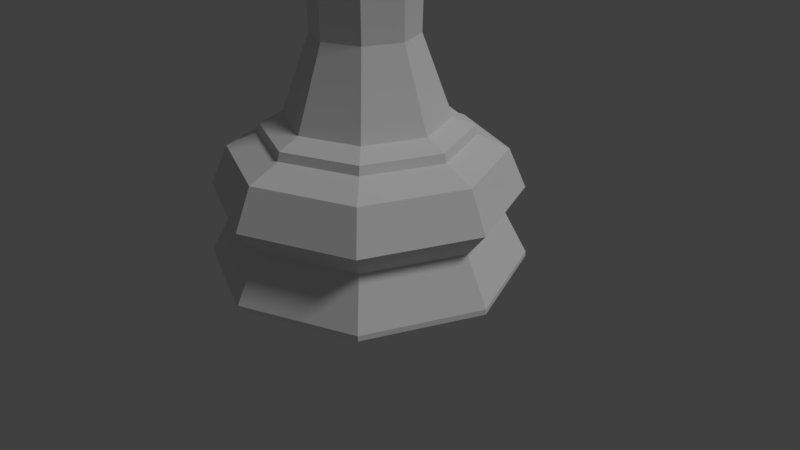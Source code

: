 # Source: LP_Queen.blend  (saved by Blender 2.79.0; exported with 4.5.12 LTS)
import bpy
from mathutils import Matrix  # noqa: F401  (used for matrix-valued properties, if any)

bpy.ops.wm.read_factory_settings(use_empty=True)
scene = bpy.context.scene
scene.name = 'Scene'

# ---- collections
col_collection_1 = bpy.data.collections.new('Collection 1'); scene.collection.children.link(col_collection_1)

# ---- world
world_world = bpy.data.worlds.new('World'); scene.world = world_world
world_world.color = (0.05088, 0.05088, 0.05088)
world_world.use_sun_shadow = False
world_world.sun_shadow_jitter_overblur = 0.0
world_world.cycles.sampling_method = 'MANUAL'

# ---- cameras
cam_camera = bpy.data.cameras.new('Camera')
cam_camera.clip_end = 100.0
cam_camera.lens = 35.0
cam_camera.sensor_width = 32.0
cam_camera.sensor_height = 18.0
cam_camera.ortho_scale = 7.314
cam_camera.dof.focus_distance = 0.0
cam_camera.dof.aperture_fstop = 128.0

# ---- lights
light_lamp = bpy.data.lights.new('Lamp', 'SUN')
light_lamp.transmission_factor = 0.0
light_lamp.cutoff_distance = 30.0
light_lamp.angle = 0.1993
light_lamp.energy = 1.0
light_lamp.shadow_buffer_clip_start = 1.001
light_lamp.shadow_soft_size = 0.1
light_lamp.shadow_cascade_max_distance = 1000.0

# ---- meshes
me_sphere = bpy.data.meshes.new('Sphere')
me_sphere.from_pydata([(2.098e-07, 0.2373, 7.682), (2.098e-07, 0.3356, 7.463), (2.067e-07, 0.2759, 7.236), (0.1678, 0.1678, 7.682), (0.2373, 0.2373, 7.463), (0.1951, 0.1951, 7.236), (0.2373, -5.718e-08, 7.682), (0.3356, -4.718e-08, 7.463), (0.2759, -5.86e-08, 7.236), (0.1678, -0.1678, 7.682), (0.2373, -0.2373, 7.463), (0.1951, -0.1951, 7.236), (2.205e-07, -0.2373, 7.682), (2.105e-07, -0.3356, 7.463), (2.191e-07, -0.2759, 7.236), (1.89e-07, -7.867e-08, 7.78), (-0.1678, -0.1678, 7.682), (-0.2373, -0.2373, 7.463), (-0.1951, -0.1951, 7.236), (-0.2373, -5.718e-08, 7.682), (-0.3356, -4.718e-08, 7.463), (-0.2759, -5.86e-08, 7.236), (-0.1678, 0.1678, 7.682), (-0.2373, 0.2373, 7.463), (-0.1951, 0.1951, 7.236), (-1.36e-07, -0.6515, 2.873), (-0.6515, 5.048e-07, 2.873), (0.4607, 0.4607, 2.873), (-0.4607, -0.4607, 2.873), (-2.98e-08, 2.0, -2.384e-07), (5.955e-08, 1.021, 1.874), (1.414, 1.414, -2.384e-07), (0.7221, 0.7221, 1.874), (2.0, -3.889e-07, -2.384e-07), (1.021, -1.614e-07, 1.874), (1.414, -1.414, -2.384e-07), (0.7221, -0.7221, 1.874), (-6.812e-07, -2.0, -2.384e-07), (-2.603e-07, -1.021, 1.874), (-1.414, -1.414, -2.384e-07), (-0.7221, -0.7221, 1.874), (-2.0, 1.391e-06, -2.384e-07), (-1.021, 7.549e-07, 1.874), (-1.414, 1.414, -2.384e-07), (-0.7221, 0.7221, 1.874), (3.707e-09, 1.716, 1.472), (5.042e-08, 1.322, 1.649), (0.9347, 0.9347, 1.649), (1.214, 1.214, 1.472), (1.322, -2.145e-07, 1.649), (1.716, -3.16e-07, 1.472), (0.9347, -0.9347, 1.649), (1.214, -1.214, 1.472), (-3.806e-07, -1.322, 1.649), (-5.558e-07, -1.716, 1.472), (-0.9347, -0.9347, 1.649), (-1.214, -1.214, 1.472), (-1.322, 9.622e-07, 1.649), (-1.716, 1.212e-06, 1.472), (-0.9347, 0.9347, 1.649), (-1.214, 1.214, 1.472), (5.23e-09, 1.689, 0.6537), (-2.98e-08, 2.0, 0.06707), (1.414, 1.414, 0.06707), (1.194, 1.194, 0.6537), (2.0, -3.889e-07, 0.06707), (1.689, -3.101e-07, 0.6537), (1.414, -1.414, 0.06707), (1.194, -1.194, 0.6537), (-6.812e-07, -2.0, 0.06707), (-5.451e-07, -1.689, 0.6537), (-1.414, -1.414, 0.06707), (-1.194, -1.194, 0.6537), (-2.0, 1.391e-06, 0.06707), (-1.689, 1.193e-06, 0.6537), (-1.414, 1.414, 0.06707), (-1.194, 1.194, 0.6537), (4.795e-08, 1.267, 5.306), (-2.269e-08, 1.939, 0.9661), (0.8958, -0.8958, 5.306), (1.371, 1.371, 0.9661), (1.267, -2.164e-07, 5.306), (1.939, -3.732e-07, 0.9661), (0.8958, 0.8958, 5.306), (1.371, -1.371, 0.9661), (-0.8958, -0.8958, 5.306), (-6.543e-07, -1.939, 0.9661), (-3.493e-07, -1.267, 5.306), (-1.371, -1.371, 0.9661), (-0.8958, 0.8958, 5.306), (-1.939, 1.353e-06, 0.9661), (-1.267, 9.203e-07, 5.306), (-1.371, 1.371, 0.9661), (0.4908, -0.4908, 5.129), (0.6942, -8.764e-08, 5.129), (0.4908, 0.4908, 5.129), (6.26e-08, 0.6942, 5.129), (-1.552e-07, -0.6942, 5.129), (-0.4908, -0.4908, 5.129), (-0.4908, 0.4908, 5.129), (-0.6942, 5.353e-07, 5.129), (4.839e-08, 1.293, 1.758), (0.9139, 0.9139, 1.758), (1.293, -2.037e-07, 1.758), (0.9139, -0.9139, 1.758), (-3.725e-07, -1.293, 1.758), (-0.9139, -0.9139, 1.758), (-1.293, 9.467e-07, 1.758), (-0.9139, 0.9139, 1.758), (0.7541, 0.7541, 5.413), (1.066, -1.751e-07, 5.413), (-2.588e-07, -1.066, 5.413), (-0.7541, -0.7541, 5.413), (-1.066, 7.819e-07, 5.413), (-0.7541, 0.7541, 5.413), (7.514e-08, 1.066, 5.413), (0.7541, -0.7541, 5.413), (0.5871, 0.5871, 5.685), (0.8304, -1.191e-07, 5.685), (-1.822e-07, -0.8304, 5.685), (-0.5871, -0.5871, 5.685), (-0.8304, 6.26e-07, 5.685), (-0.5871, 0.5871, 5.685), (7.78e-08, 0.8304, 5.685), (0.5871, -0.5871, 5.685), (0.6628, 0.6628, 5.631), (0.9373, -1.447e-07, 5.631), (7.585e-08, 0.9373, 5.631), (0.6628, -0.6628, 5.631), (-0.9373, 6.965e-07, 5.631), (-0.6628, 0.6628, 5.631), (-2.177e-07, -0.9373, 5.631), (-0.6628, -0.6628, 5.631), (-0.4607, 0.4607, 2.873), (0.6515, -7.99e-08, 2.873), (0.4607, -0.4607, 2.873), (6.82e-08, 0.6515, 2.873), (0.5871, -0.5871, 6.25), (7.78e-08, 0.8304, 6.25), (-0.5871, 0.5871, 6.25), (-0.8304, 6.26e-07, 6.25), (-0.5871, -0.5871, 6.25), (-1.822e-07, -0.8304, 6.25), (0.8304, -1.191e-07, 6.25), (0.5871, 0.5871, 6.25), (0.1658, 0.1658, 7.203), (0.2344, -1.475e-07, 7.203), (4.263e-08, -0.2344, 7.203), (-0.1658, -0.1658, 7.203), (-0.2344, 2.836e-08, 7.203), (-0.1658, 0.1658, 7.203), (3.957e-09, 0.2344, 7.203), (0.1658, -0.1658, 7.203), (0.68, 0.68, 6.758), (0.9617, -2.128e-07, 6.758), (-2.012e-07, -0.9617, 6.758), (-0.68, -0.68, 6.758), (-0.9617, 6.181e-07, 6.758), (-0.68, 0.68, 6.758), (2.33e-08, 0.9617, 6.758), (0.68, -0.68, 6.758), (0.3792, 0.3792, 7.102), (0.5363, -1.993e-07, 7.102), (-7.691e-08, -0.5363, 7.102), (-0.3792, -0.3792, 7.102), (-0.5363, 2.364e-07, 7.102), (-0.3792, 0.3792, 7.102), (-4.843e-08, 0.5363, 7.102), (0.3792, -0.3792, 7.102), (0.1612, 0.1612, 7.203), (2.098e-07, 0.2279, 7.203), (-0.1612, 0.1612, 7.203), (0.2279, -5.721e-08, 7.203), (-0.2279, -5.721e-08, 7.203), (-0.1612, -0.1612, 7.203), (0.1612, -0.1612, 7.203), (2.201e-07, -0.2279, 7.203), (0.7292, 0.7292, 6.644), (-0.7292, 0.7292, 6.644), (-0.7292, -0.7292, 6.644), (0.7292, -0.7292, 6.644), (7.679e-08, 1.031, 6.644), (1.052, 0.4356, 7.038), (-0.4356, -1.052, 7.038), (-1.052, 0.4356, 7.038), (-0.4356, 1.052, 7.038), (1.052, -0.4356, 7.038), (-1.052, -0.4356, 7.038), (0.4356, -1.052, 7.038), (0.4356, 1.052, 7.038), (-2.461e-07, -1.031, 6.644), (-1.031, 7.594e-07, 6.644), (0.2936, 0.7087, 6.25), (0.2936, -0.7088, 6.25), (0.7088, -0.2936, 6.25), (1.031, -1.66e-07, 6.644), (-0.2936, 0.7088, 6.25), (-0.7088, -0.2936, 6.25), (-0.7087, 0.2936, 6.25), (-0.2936, -0.7088, 6.25), (0.7088, 0.2936, 6.25), (-0.8802, 0.3646, 6.644), (0.3646, 0.8802, 6.644), (0.8802, -0.3646, 6.644), (-0.3646, -0.8802, 6.644), (-0.8802, -0.3646, 6.644), (0.3646, -0.8802, 6.644), (0.8802, 0.3646, 6.644), (-0.3646, 0.8802, 6.644), (0.8318, -1.933e-07, 6.67), (-0.5882, -0.5882, 6.67), (-0.5882, 0.5882, 6.67), (2.244e-08, 0.8318, 6.67), (0.5882, -0.5882, 6.67), (0.5882, 0.5882, 6.67), (-1.571e-07, -0.8318, 6.67), (-0.8318, 5.212e-07, 6.67)], [], [(2, 1, 4, 5), (0, 15, 3), (1, 0, 3, 4), (5, 4, 7, 8), (3, 15, 6), (4, 3, 6, 7), (8, 7, 10, 11), (6, 15, 9), (7, 6, 9, 10), (11, 10, 13, 14), (9, 15, 12), (10, 9, 12, 13), (14, 13, 17, 18), (12, 15, 16), (13, 12, 16, 17), (17, 16, 19, 20), (18, 17, 20, 21), (16, 15, 19), (20, 19, 22, 23), (21, 20, 23, 24), (19, 15, 22), (23, 22, 0, 1), (24, 23, 1, 2), (22, 15, 0), (107, 42, 44, 108), (106, 40, 42, 107), (105, 38, 40, 106), (104, 36, 38, 105), (103, 34, 36, 104), (102, 32, 34, 103), (101, 30, 32, 102), (108, 44, 30, 101), (57, 107, 108, 59), (55, 106, 107, 57), (53, 105, 106, 55), (51, 104, 105, 53), (49, 103, 104, 51), (47, 102, 103, 49), (46, 101, 102, 47), (59, 108, 101, 46), (58, 57, 59, 60), (56, 55, 57, 58), (54, 53, 55, 56), (52, 51, 53, 54), (50, 49, 51, 52), (48, 47, 49, 50), (45, 46, 47, 48), (60, 59, 46, 45), (90, 58, 60, 92), (88, 56, 58, 90), (86, 54, 56, 88), (84, 52, 54, 86), (82, 50, 52, 84), (80, 48, 50, 82), (78, 45, 48, 80), (92, 60, 45, 78), (93, 94, 81, 79), (135, 134, 94, 93), (133, 26, 100, 99), (136, 133, 99, 96), (95, 96, 77, 83), (99, 100, 91, 89), (98, 97, 87, 85), (97, 93, 79, 87), (134, 27, 95, 94), (25, 135, 93, 97), (26, 28, 98, 100), (27, 136, 96, 95), (85, 87, 111, 112), (100, 98, 85, 91), (94, 95, 83, 81), (96, 99, 89, 77), (90, 74, 72, 88), (88, 72, 70, 86), (86, 70, 68, 84), (84, 68, 66, 82), (82, 66, 64, 80), (80, 64, 61, 78), (28, 25, 97, 98), (43, 29, 31, 33, 35, 37, 39, 41), (78, 61, 76, 92), (92, 76, 74, 90), (73, 74, 76, 75), (71, 72, 74, 73), (69, 70, 72, 71), (67, 68, 70, 69), (65, 66, 68, 67), (63, 64, 66, 65), (62, 61, 64, 63), (75, 76, 61, 62), (41, 73, 75, 43), (39, 71, 73, 41), (37, 69, 71, 39), (35, 67, 69, 37), (33, 65, 67, 35), (31, 63, 65, 33), (29, 62, 63, 31), (43, 75, 62, 29), (126, 125, 117, 118), (77, 89, 114, 115), (83, 77, 115, 109), (87, 79, 116, 111), (81, 83, 109, 110), (91, 85, 112, 113), (79, 81, 110, 116), (89, 91, 113, 114), (125, 127, 123, 117), (128, 126, 118, 124), (130, 129, 121, 122), (132, 131, 119, 120), (131, 128, 124, 119), (127, 130, 122, 123), (129, 132, 120, 121), (113, 112, 132, 129), (115, 114, 130, 127), (111, 116, 128, 131), (112, 111, 131, 132), (114, 113, 129, 130), (116, 110, 126, 128), (109, 115, 127, 125), (110, 109, 125, 126), (137, 194, 203, 180), (118, 117, 144, 200, 143), (123, 122, 139, 196, 138), (121, 120, 141, 197, 140), (119, 124, 137, 193, 142), (40, 38, 25, 28), (32, 30, 136, 27), (42, 40, 28, 26), (38, 36, 135, 25), (34, 32, 27, 134), (30, 44, 133, 136), (44, 42, 26, 133), (36, 34, 134, 135), (120, 119, 142, 199, 141), (122, 121, 140, 198, 139), (124, 118, 143, 194, 137), (117, 123, 138, 192, 144), (145, 151, 150, 149, 173, 171, 170, 169, 172, 146), (190, 206, 180, 188), (192, 138, 181, 202), (144, 192, 202, 177), (183, 179, 204, 190), (198, 140, 191, 201), (139, 198, 201, 178), (191, 205, 179, 187), (214, 209, 154, 153), (215, 210, 156, 155), (216, 211, 158, 157), (211, 212, 159, 158), (209, 213, 160, 154), (210, 216, 157, 156), (213, 215, 155, 160), (212, 214, 153, 159), (151, 145, 161, 167), (152, 147, 163, 168), (148, 149, 165, 164), (146, 152, 168, 162), (150, 151, 167, 166), (149, 150, 166, 165), (147, 148, 164, 163), (145, 146, 162, 161), (174, 176, 14, 18), (171, 173, 21, 24), (173, 174, 18, 21), (172, 169, 5, 8), (169, 170, 2, 5), (176, 175, 11, 14), (146, 172, 175, 176, 174, 173, 149, 148, 147, 152), (170, 171, 24, 2), (175, 172, 8, 11), (194, 143, 195, 203), (184, 178, 201, 191), (141, 199, 204, 179), (199, 142, 190, 204), (181, 208, 178, 185), (140, 197, 205, 191), (197, 141, 179, 205), (177, 202, 181, 189), (142, 193, 206, 190), (193, 137, 180, 206), (195, 207, 177, 182), (143, 200, 207, 195), (200, 144, 177, 207), (186, 180, 203, 195), (138, 196, 208, 181), (196, 139, 178, 208), (188, 155, 190), (155, 188, 180, 160), (180, 186, 160), (154, 186, 195), (160, 186, 154), (195, 182, 154), (154, 182, 153), (182, 177, 153), (189, 153, 177), (153, 189, 159), (189, 181, 159), (185, 159, 181), (158, 185, 178), (159, 185, 158), (184, 158, 178), (158, 184, 157), (184, 191, 157), (191, 187, 157), (156, 187, 179), (157, 187, 156), (190, 155, 183), (183, 156, 179), (155, 156, 183), (167, 161, 214, 212), (168, 163, 215, 213), (164, 165, 216, 210), (162, 168, 213, 209), (166, 167, 212, 211), (165, 166, 211, 216), (163, 164, 210, 215), (161, 162, 209, 214)])
me_sphere.use_remesh_preserve_volume = False
me_sphere.use_remesh_preserve_attributes = False
me_sphere.use_mirror_vertex_groups = False
me_sphere.update()

# ---- objects
ob_lamp = bpy.data.objects.new('Lamp', light_lamp)
ob_lp_queen = bpy.data.objects.new('LP Queen', me_sphere)
ob_camera = bpy.data.objects.new('Camera', cam_camera)

# ---- transforms, parenting, visibility, modifiers, constraints
ob_lamp.location = (4.076, 1.005, 5.904)
ob_lamp.rotation_euler = (0.6503, 0.05522, 1.866)
ob_lamp.lock_rotations_4d = False
ob_lamp.empty_display_type = 'ARROWS'
ob_lamp.color = (0.0, 0.0, 0.0, 0.0)
ob_lamp.lineart.crease_threshold = 0.0
ob_lp_queen.location = (3.042e-08, 0.0, 0.0)
ob_lp_queen.lineart.crease_threshold = 0.0
ob_camera.location = (7.481, -6.508, 5.344)
ob_camera.rotation_euler = (1.109, 0.0, 0.8149)
ob_camera.lock_rotations_4d = False
ob_camera.empty_display_type = 'ARROWS'
ob_camera.color = (0.0, 0.0, 0.0, 0.0)
ob_camera.display_type = 'WIRE'
ob_camera.lineart.crease_threshold = 0.0

# ---- collection membership
col_collection_1.objects.link(ob_lamp)
col_collection_1.objects.link(ob_lp_queen)
col_collection_1.objects.link(ob_camera)

# ---- scene / render settings (as saved in the file)
scene.camera = ob_camera
scene.frame_start = 1; scene.frame_end = 250; scene.frame_set(0)
scene.render.engine = 'BLENDER_EEVEE_NEXT'
scene.render.resolution_percentage = 50
scene.render.dither_intensity = 0.0
scene.cycles.use_denoising = False
scene.cycles.samples = 128
scene.cycles.sampling_pattern = 'TABULATED_SOBOL'
scene.cycles.use_adaptive_sampling = False
scene.cycles.use_light_tree = False
scene.cycles.blur_glossy = 0.0
scene.cycles.sample_clamp_indirect = 0.0
scene.view_settings.view_transform = 'Standard'
bpy.context.view_layer.update()
